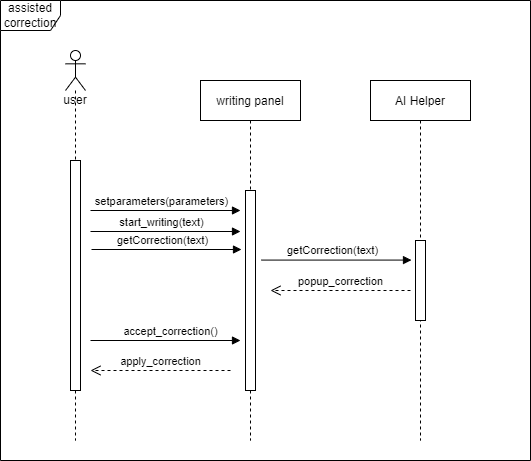

The diagram above was exported from draw.io. Its source (the exported page's mxGraphModel, read from the mxfile embedded in the PNG):
<mxGraphModel dx="1036" dy="614" grid="1" gridSize="10" guides="1" tooltips="1" connect="1" arrows="1" fold="1" page="1" pageScale="1" pageWidth="850" pageHeight="1100" math="0" shadow="0">
  <root>
    <mxCell id="0" />
    <mxCell id="1" parent="0" />
    <mxCell id="62iLxjVJGYPEeGBwEZaz-22" value="assisted&lt;br&gt;correction" style="shape=umlFrame;whiteSpace=wrap;html=1;fillColor=none;gradientColor=none;" parent="1" vertex="1">
      <mxGeometry x="100" width="530" height="460" as="geometry" />
    </mxCell>
    <mxCell id="3nuBFxr9cyL0pnOWT2aG-5" value="writing panel" style="shape=umlLifeline;perimeter=lifelinePerimeter;container=1;collapsible=0;recursiveResize=0;rounded=0;shadow=0;strokeWidth=1;" parent="1" vertex="1">
      <mxGeometry x="300" y="80" width="100" height="360" as="geometry" />
    </mxCell>
    <mxCell id="3nuBFxr9cyL0pnOWT2aG-6" value="" style="points=[];perimeter=orthogonalPerimeter;rounded=0;shadow=0;strokeWidth=1;" parent="3nuBFxr9cyL0pnOWT2aG-5" vertex="1">
      <mxGeometry x="45" y="110" width="10" height="200" as="geometry" />
    </mxCell>
    <mxCell id="62iLxjVJGYPEeGBwEZaz-5" value="user&lt;br&gt;" style="shape=umlLifeline;participant=umlActor;perimeter=lifelinePerimeter;whiteSpace=wrap;html=1;container=1;collapsible=0;recursiveResize=0;verticalAlign=top;spacingTop=36;outlineConnect=0;" parent="1" vertex="1">
      <mxGeometry x="165" y="50" width="20" height="390" as="geometry" />
    </mxCell>
    <mxCell id="62iLxjVJGYPEeGBwEZaz-1" value="" style="html=1;points=[];perimeter=orthogonalPerimeter;" parent="1" vertex="1">
      <mxGeometry x="170" y="160" width="10" height="230" as="geometry" />
    </mxCell>
    <object label="" sdf="sdf" id="62iLxjVJGYPEeGBwEZaz-9">
      <mxCell style="html=1;verticalAlign=bottom;endArrow=block;rounded=0;" parent="1" edge="1">
        <mxGeometry x="0.0333" y="10" width="80" relative="1" as="geometry">
          <mxPoint x="190" y="210" as="sourcePoint" />
          <mxPoint x="340" y="210" as="targetPoint" />
          <mxPoint as="offset" />
        </mxGeometry>
      </mxCell>
    </object>
    <mxCell id="62iLxjVJGYPEeGBwEZaz-23" value="setparameters(parameters)" style="edgeLabel;html=1;align=center;verticalAlign=middle;resizable=0;points=[];" parent="62iLxjVJGYPEeGBwEZaz-9" vertex="1" connectable="0">
      <mxGeometry x="-0.4156" y="-1" relative="1" as="geometry">
        <mxPoint x="26" y="-11" as="offset" />
      </mxGeometry>
    </mxCell>
    <mxCell id="62iLxjVJGYPEeGBwEZaz-11" value="apply_correction" style="html=1;verticalAlign=bottom;endArrow=open;dashed=1;endSize=8;rounded=0;" parent="1" edge="1">
      <mxGeometry relative="1" as="geometry">
        <mxPoint x="330" y="370.00000000000006" as="sourcePoint" />
        <mxPoint x="190" y="370.00000000000006" as="targetPoint" />
      </mxGeometry>
    </mxCell>
    <object label="accept_correction()" sdf="sdf" id="62iLxjVJGYPEeGBwEZaz-12">
      <mxCell style="html=1;verticalAlign=bottom;endArrow=block;rounded=0;" parent="1" edge="1">
        <mxGeometry x="0.0667" width="80" relative="1" as="geometry">
          <mxPoint x="190" y="340" as="sourcePoint" />
          <mxPoint x="340" y="340" as="targetPoint" />
          <mxPoint as="offset" />
        </mxGeometry>
      </mxCell>
    </object>
    <mxCell id="62iLxjVJGYPEeGBwEZaz-15" value="AI Helper" style="shape=umlLifeline;perimeter=lifelinePerimeter;container=1;collapsible=0;recursiveResize=0;rounded=0;shadow=0;strokeWidth=1;" parent="1" vertex="1">
      <mxGeometry x="470" y="80" width="100" height="360" as="geometry" />
    </mxCell>
    <mxCell id="62iLxjVJGYPEeGBwEZaz-16" value="" style="points=[];perimeter=orthogonalPerimeter;rounded=0;shadow=0;strokeWidth=1;" parent="62iLxjVJGYPEeGBwEZaz-15" vertex="1">
      <mxGeometry x="45" y="160" width="10" height="80" as="geometry" />
    </mxCell>
    <mxCell id="62iLxjVJGYPEeGBwEZaz-18" value="popup_correction" style="html=1;verticalAlign=bottom;endArrow=open;dashed=1;endSize=8;rounded=0;" parent="1" edge="1">
      <mxGeometry relative="1" as="geometry">
        <mxPoint x="510" y="290" as="sourcePoint" />
        <mxPoint x="370" y="290" as="targetPoint" />
      </mxGeometry>
    </mxCell>
    <object label="" sdf="sdf" id="62iLxjVJGYPEeGBwEZaz-24">
      <mxCell style="html=1;verticalAlign=bottom;endArrow=block;rounded=0;" parent="1" edge="1">
        <mxGeometry x="0.0333" y="10" width="80" relative="1" as="geometry">
          <mxPoint x="190" y="231" as="sourcePoint" />
          <mxPoint x="340" y="231" as="targetPoint" />
          <mxPoint as="offset" />
        </mxGeometry>
      </mxCell>
    </object>
    <mxCell id="62iLxjVJGYPEeGBwEZaz-25" value="start_writing(text)" style="edgeLabel;html=1;align=center;verticalAlign=middle;resizable=0;points=[];" parent="62iLxjVJGYPEeGBwEZaz-24" vertex="1" connectable="0">
      <mxGeometry x="-0.4156" y="-1" relative="1" as="geometry">
        <mxPoint x="26" y="-11" as="offset" />
      </mxGeometry>
    </mxCell>
    <object label="" sdf="sdf" id="62iLxjVJGYPEeGBwEZaz-26">
      <mxCell style="html=1;verticalAlign=bottom;endArrow=block;rounded=0;" parent="1" edge="1">
        <mxGeometry x="0.0333" y="10" width="80" relative="1" as="geometry">
          <mxPoint x="191" y="249" as="sourcePoint" />
          <mxPoint x="341" y="249" as="targetPoint" />
          <mxPoint as="offset" />
        </mxGeometry>
      </mxCell>
    </object>
    <mxCell id="62iLxjVJGYPEeGBwEZaz-27" value="getCorrection(text)" style="edgeLabel;html=1;align=center;verticalAlign=middle;resizable=0;points=[];" parent="62iLxjVJGYPEeGBwEZaz-26" vertex="1" connectable="0">
      <mxGeometry x="-0.4156" y="-1" relative="1" as="geometry">
        <mxPoint x="26" y="-11" as="offset" />
      </mxGeometry>
    </mxCell>
    <object label="" sdf="sdf" id="62iLxjVJGYPEeGBwEZaz-28">
      <mxCell style="html=1;verticalAlign=bottom;endArrow=block;rounded=0;" parent="1" edge="1">
        <mxGeometry x="0.0333" y="10" width="80" relative="1" as="geometry">
          <mxPoint x="361" y="259.58" as="sourcePoint" />
          <mxPoint x="511" y="259.58" as="targetPoint" />
          <mxPoint as="offset" />
        </mxGeometry>
      </mxCell>
    </object>
    <mxCell id="62iLxjVJGYPEeGBwEZaz-29" value="getCorrection(text)" style="edgeLabel;html=1;align=center;verticalAlign=middle;resizable=0;points=[];" parent="62iLxjVJGYPEeGBwEZaz-28" vertex="1" connectable="0">
      <mxGeometry x="-0.4156" y="-1" relative="1" as="geometry">
        <mxPoint x="26" y="-11" as="offset" />
      </mxGeometry>
    </mxCell>
  </root>
</mxGraphModel>